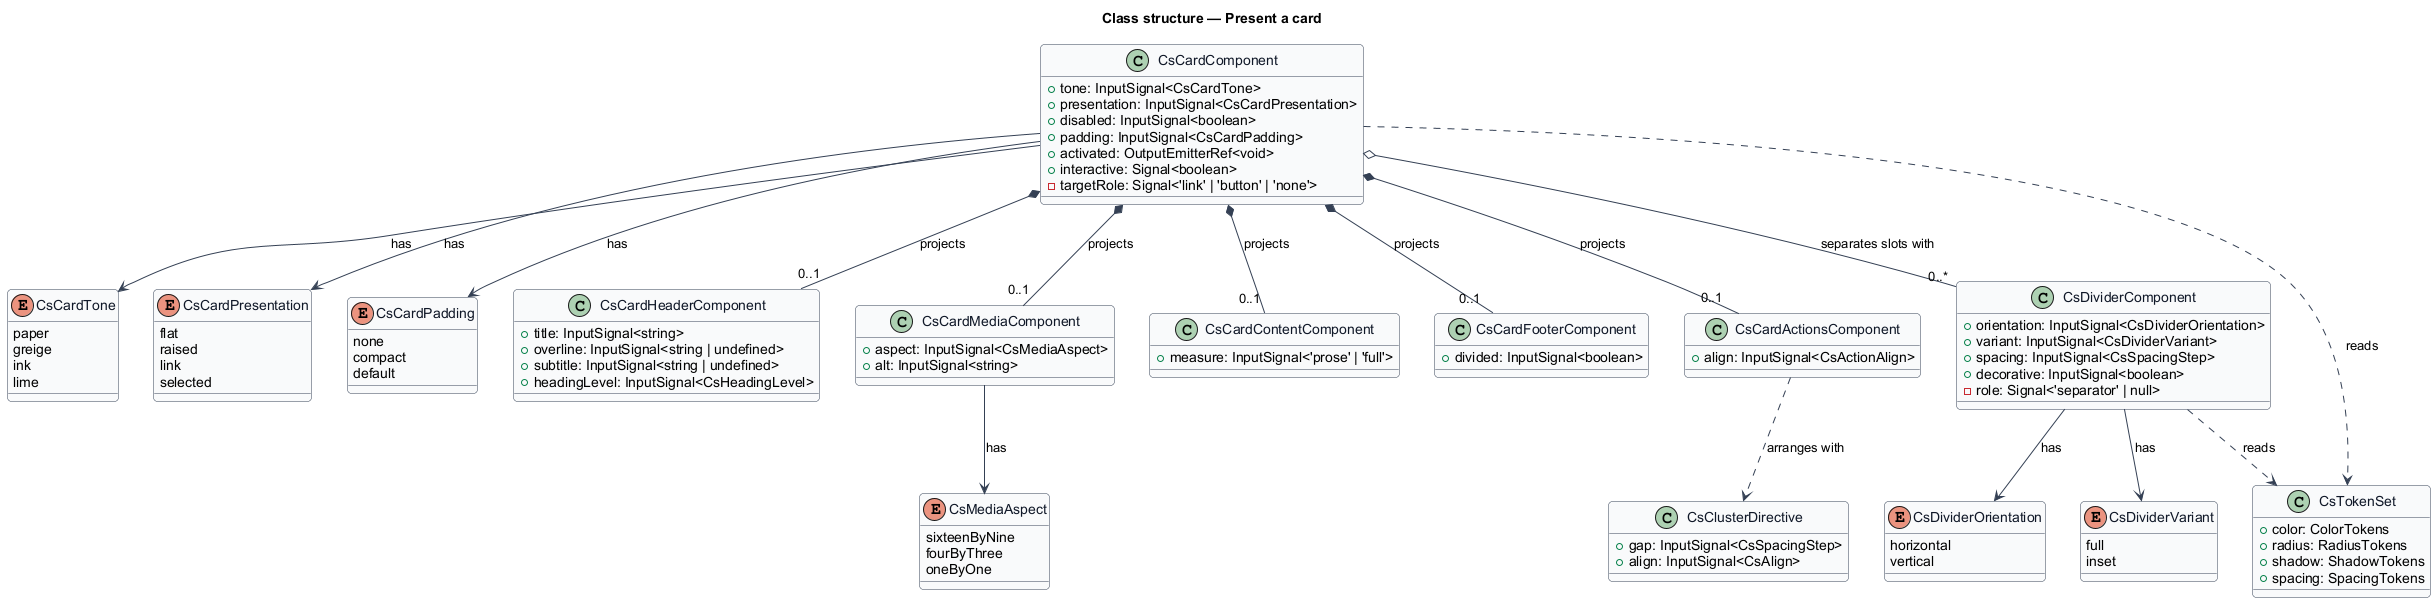

The diagram above was rendered by PlantUML. Its source (embedded in the PNG):
@startuml
' --- shared skin header ---
skinparam backgroundColor #FFFFFF
skinparam shadowing false
skinparam roundcorner 8
skinparam defaultFontName Arial
skinparam ArrowColor #344054
skinparam class {
  BorderColor #344054
  FontColor #101828
  BackgroundColor #F9FAFB
}
' --------------------------
title Class structure — Present a card

enum CsCardTone {
  paper
  greige
  ink
  lime
}

enum CsCardPresentation {
  flat
  raised
  link
  selected
}

enum CsCardPadding {
  none
  compact
  default
}

enum CsMediaAspect {
  sixteenByNine
  fourByThree
  oneByOne
}

enum CsDividerOrientation {
  horizontal
  vertical
}

enum CsDividerVariant {
  full
  inset
}

class CsCardComponent {
  +tone: InputSignal<CsCardTone>
  +presentation: InputSignal<CsCardPresentation>
  +disabled: InputSignal<boolean>
  +padding: InputSignal<CsCardPadding>
  +activated: OutputEmitterRef<void>
  +interactive: Signal<boolean>
  -targetRole: Signal<'link' | 'button' | 'none'>
}

class CsCardHeaderComponent {
  +title: InputSignal<string>
  +overline: InputSignal<string | undefined>
  +subtitle: InputSignal<string | undefined>
  +headingLevel: InputSignal<CsHeadingLevel>
}

class CsCardMediaComponent {
  +aspect: InputSignal<CsMediaAspect>
  +alt: InputSignal<string>
}

class CsCardContentComponent {
  +measure: InputSignal<'prose' | 'full'>
}

class CsCardFooterComponent {
  +divided: InputSignal<boolean>
}

class CsCardActionsComponent {
  +align: InputSignal<CsActionAlign>
}

class CsDividerComponent {
  +orientation: InputSignal<CsDividerOrientation>
  +variant: InputSignal<CsDividerVariant>
  +spacing: InputSignal<CsSpacingStep>
  +decorative: InputSignal<boolean>
  -role: Signal<'separator' | null>
}

class CsClusterDirective {
  +gap: InputSignal<CsSpacingStep>
  +align: InputSignal<CsAlign>
}

class CsTokenSet {
  +color: ColorTokens
  +radius: RadiusTokens
  +shadow: ShadowTokens
  +spacing: SpacingTokens
}

CsCardComponent *-- "0..1" CsCardHeaderComponent : projects
CsCardComponent *-- "0..1" CsCardMediaComponent : projects
CsCardComponent *-- "0..1" CsCardContentComponent : projects
CsCardComponent *-- "0..1" CsCardFooterComponent : projects
CsCardComponent *-- "0..1" CsCardActionsComponent : projects
CsCardComponent o-- "0..*" CsDividerComponent : separates slots with
CsCardActionsComponent ..> CsClusterDirective : arranges with
CsCardComponent --> CsCardTone : has
CsCardComponent --> CsCardPresentation : has
CsCardComponent --> CsCardPadding : has
CsCardMediaComponent --> CsMediaAspect : has
CsDividerComponent --> CsDividerOrientation : has
CsDividerComponent --> CsDividerVariant : has
CsCardComponent ..> CsTokenSet : reads
CsDividerComponent ..> CsTokenSet : reads
@enduml